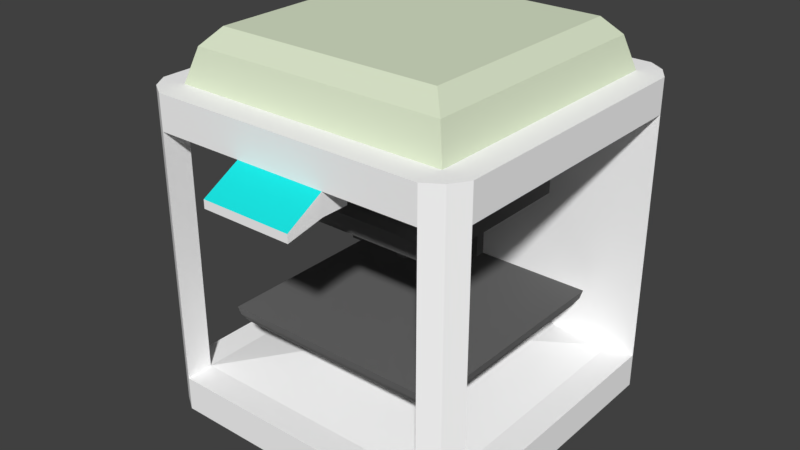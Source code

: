 # Source: FactoryPrinter.blend  (saved by Blender 2.79.0; exported with 4.5.12 LTS)
import bpy
from mathutils import Matrix  # noqa: F401  (used for matrix-valued properties, if any)

bpy.ops.wm.read_factory_settings(use_empty=True)
scene = bpy.context.scene
scene.name = 'Scene'

# ---- collections
col_collection_1 = bpy.data.collections.new('Collection 1'); scene.collection.children.link(col_collection_1)

# ---- materials (node trees are filled in below, after node groups)
mat_base = bpy.data.materials.new('Base')
mat_base.alpha_threshold = 0.0
mat_base.use_transparent_shadow = False
mat_base.diffuse_color = (1.0, 1.0, 1.0, 1.0)
mat_base.roughness = 0.5
mat_metal = bpy.data.materials.new('Metal')
mat_metal.alpha_threshold = 0.0
mat_metal.use_transparent_shadow = False
mat_metal.diffuse_color = (0.1424, 0.1424, 0.1424, 1.0)
mat_metal.roughness = 0.5
mat_screen = bpy.data.materials.new('Screen')
mat_screen.alpha_threshold = 0.0
mat_screen.use_transparent_shadow = False
mat_screen.diffuse_color = (0.01142, 0.8, 0.7771, 1.0)
mat_screen.roughness = 0.5
mat_top = bpy.data.materials.new('Top')
mat_top.alpha_threshold = 0.0
mat_top.use_transparent_shadow = False
mat_top.diffuse_color = (0.7165, 0.8, 0.5986, 1.0)
mat_top.roughness = 0.5

# ---- material node trees

# ---- world
world_world = bpy.data.worlds.new('World'); scene.world = world_world
world_world.color = (0.05088, 0.05088, 0.05088)
world_world.use_sun_shadow = False
world_world.sun_shadow_jitter_overblur = 0.0
world_world.cycles.sampling_method = 'MANUAL'

# ---- meshes
me_cube_001 = bpy.data.meshes.new('Cube.001')
me_cube_001.from_pydata([(1.0, 0.8333, -1.0), (1.0, -0.8333, -1.0), (-1.0, 0.8333, -0.7905), (-1.0, -0.8333, -0.7905), (-1.0, -0.8333, -1.0), (-1.0, 0.8333, -1.0), (1.0, -0.8333, -0.7905), (1.0, 0.8333, -0.7905), (0.9345, 0.9345, -0.7905), (0.9345, 0.9345, -1.0), (0.9345, -0.9345, -0.7905), (0.9345, -0.9345, -1.0), (-0.9345, 0.9345, -0.7905), (-0.9345, 0.9345, -1.0), (-0.9345, -0.9345, -0.7905), (-0.9345, -0.9345, -1.0), (-0.8333, -0.8333, -0.7905), (0.8333, -0.8333, -0.7905), (-0.8333, 0.8333, -0.7905), (0.8333, 0.8333, -0.7905), (0.8333, -0.8333, -1.0), (-0.8333, -0.8333, -1.0), (0.8333, -1.0, -0.7905), (-0.8333, -1.0, -0.7905), (-0.8333, -1.0, -1.0), (0.8333, -1.0, -1.0), (0.8333, 0.8333, -1.0), (-0.8333, 0.8333, -1.0), (0.8333, 1.0, -1.0), (-0.8333, 1.0, -1.0), (-0.8333, 1.0, -0.7905), (0.8333, 1.0, -0.7905), (0.8333, -0.8333, 0.7283), (1.0, -0.8333, 0.7283), (0.8333, 0.8333, 0.7283), (1.0, 0.8333, 0.7283), (-0.9345, -0.9345, 0.7283), (-1.0, -0.8333, 0.7283), (-0.8333, -1.0, 0.7283), (0.9345, -0.9345, 0.7283), (0.9345, 0.9345, 0.7283), (-1.0, 0.8333, 0.7283), (-0.9345, 0.9345, 0.7283), (0.8333, 1.0, 0.7283), (-0.8333, -0.8333, 0.7283), (-0.8333, 0.8333, 0.7283), (0.8333, -1.0, 0.7283), (-0.8333, 1.0, 0.7283), (-1.0, 0.8333, 0.9378), (-1.0, -0.8333, 0.9378), (1.0, -0.8333, 0.9378), (1.0, 0.8333, 0.9378), (0.9345, 0.9345, 0.9378), (0.9345, -0.9345, 0.9378), (-0.9345, 0.9345, 0.9378), (-0.9345, -0.9345, 0.9378), (-0.8333, -0.8333, 0.9378), (0.8333, -0.8333, 0.9378), (-0.8333, 0.8333, 0.9378), (0.8333, 0.8333, 0.9378), (0.8333, -1.0, 0.9378), (-0.8333, -1.0, 0.9378), (-0.8333, 1.0, 0.9378), (0.8333, 1.0, 0.9378), (0.2778, 0.8333, 0.7283), (-0.2778, 0.8333, 0.7283), (0.2778, 1.0, 0.7283), (-0.2778, 1.0, 0.7283), (-0.2778, -0.8333, 0.9378), (0.2778, -0.8333, 0.9378), (-0.2778, 0.8333, 0.9378), (0.2778, 0.8333, 0.9378), (0.2778, -1.0, 0.9378), (-0.2778, -1.0, 0.9378), (-0.2778, 1.0, 0.9378), (0.2778, 1.0, 0.9378), (-0.2778, -1.0, 0.7283), (0.2778, -1.0, 0.7283), (0.2778, -0.8333, 0.7283), (-0.2778, -0.8333, 0.7283), (-0.2778, -1.0, 0.5967), (0.2778, -1.0, 0.5967), (0.2778, -0.8333, 0.5967), (-0.2778, -0.8333, 0.5967), (-0.2778, -1.228, 0.6019), (0.2778, -1.228, 0.6019), (-0.2778, -1.228, 0.5522), (0.2778, -1.228, 0.5522), (0.2266, -0.6799, 1.237), (0.6799, -0.6799, 1.237), (0.2266, 0.6799, 1.237), (0.6799, 0.6799, 1.237), (-0.6799, 0.6799, 1.237), (-0.6799, -0.6799, 1.237), (-0.2266, -0.6799, 1.237), (-0.2266, 0.6799, 1.237), (0.7735, -0.7735, 1.136), (0.7735, 0.7735, 1.136), (-0.2578, 0.7735, 1.136), (0.2578, 0.7735, 1.136), (0.2578, -0.7735, 1.136), (-0.2578, -0.7735, 1.136), (-0.7735, -0.7735, 1.136), (-0.7735, 0.7735, 1.136), (-0.3762, -0.3762, -0.7072), (0.3762, -0.3762, -0.7072), (-0.3762, 0.3762, -0.7072), (0.3762, 0.3762, -0.7072), (-0.3762, -0.3762, -0.5022), (0.3762, -0.3762, -0.5022), (-0.3762, 0.3762, -0.5022), (0.3762, 0.3762, -0.5022), (-0.6597, -0.6597, -0.5022), (0.6597, -0.6597, -0.5022), (-0.6597, 0.6597, -0.5022), (0.6597, 0.6597, -0.5022), (-0.7043, -0.7043, -0.4008), (0.7043, -0.7043, -0.4008), (-0.7043, 0.7043, -0.4008), (0.7043, 0.7043, -0.4008), (-0.6928, -0.6928, -0.4515), (-0.6928, 0.6928, -0.4515), (0.6928, 0.6928, -0.4515), (0.6928, -0.6928, -0.4515), (0.2232, 0.2232, 0.5026), (-3.737e-08, 0.3156, 0.5026), (-2.23e-08, 0.5724, 0.5586), (-2.23e-08, 0.5724, 0.9898), (0.4047, 0.4047, 0.5586), (0.4047, 0.4047, 0.9898), (0.5724, -2.183e-08, 0.5586), (0.5724, -2.183e-08, 0.9898), (0.4047, -0.4047, 0.5586), (0.4047, -0.4047, 0.9898), (-7.234e-08, -0.5724, 0.5586), (-7.234e-08, -0.5724, 0.9898), (-0.4047, -0.4047, 0.5586), (-0.4047, -0.4047, 0.9898), (-0.5724, 1.001e-08, 0.5586), (-0.5724, 1.001e-08, 0.9898), (-0.4047, 0.4047, 0.5586), (-0.4047, 0.4047, 0.9898), (0.3156, -1.037e-08, 0.5026), (0.2232, -0.2232, 0.5026), (-6.496e-08, -0.3156, 0.5026), (-0.2232, -0.2232, 0.5026), (-0.3156, 7.192e-09, 0.5026), (-0.2232, 0.2232, 0.5026), (-0.1425, 0.1425, 0.3894), (-4.405e-08, 0.2016, 0.3894), (-0.2016, 5.266e-09, 0.3894), (-0.1425, -0.1425, 0.3894), (-6.168e-08, -0.2016, 0.3894), (0.1425, -0.1425, 0.3894), (0.2016, -5.949e-09, 0.3894), (0.1425, 0.1425, 0.3894), (-0.5352, -0.5352, 0.2383), (-0.2401, -0.2401, 0.435), (-0.5352, 0.5352, 0.2383), (-0.2401, 0.2401, 0.435), (0.5352, -0.5352, 0.2383), (0.2401, -0.2401, 0.435), (0.5352, 0.5352, 0.2383), (0.2401, 0.2401, 0.435), (-0.5352, -0.5352, 0.3366), (-0.5352, 0.5352, 0.3366), (0.5352, 0.5352, 0.3366), (0.5352, -0.5352, 0.3366), (-0.4309, -0.02833, 0.04789), (-0.4309, -0.02833, 0.2956), (-0.4309, 0.02833, 0.04789), (-0.4309, 0.02833, 0.2956), (-0.3743, -0.02833, 0.04789), (-0.3743, -0.02833, 0.2956), (-0.3743, 0.02833, 0.04789), (-0.3743, 0.02833, 0.2956), (0.4021, -0.02833, 0.04789), (0.4021, -0.02833, 0.2956), (0.4021, 0.02833, 0.04789), (0.4021, 0.02833, 0.2956), (0.4588, -0.02833, 0.04789), (0.4588, -0.02833, 0.2956), (0.4588, 0.02833, 0.04789), (0.4588, 0.02833, 0.2956), (0.1211, -0.02833, 0.04789), (0.1211, -0.02833, 0.2956), (0.1211, 0.02833, 0.04789), (0.1211, 0.02833, 0.2956), (0.1777, -0.02833, 0.04789), (0.1777, -0.02833, 0.2956), (0.1777, 0.02833, 0.04789), (0.1777, 0.02833, 0.2956), (-0.1904, -0.02833, 0.04789), (-0.1904, -0.02833, 0.2956), (-0.1904, 0.02833, 0.04789), (-0.1904, 0.02833, 0.2956), (-0.1337, -0.02833, 0.04789), (-0.1337, -0.02833, 0.2956), (-0.1337, 0.02833, 0.04789), (-0.1337, 0.02833, 0.2956), (0.1211, -0.2872, 0.04789), (0.1211, -0.2872, 0.2956), (0.1211, -0.2305, 0.04789), (0.1211, -0.2305, 0.2956), (0.1777, -0.2872, 0.04789), (0.1777, -0.2872, 0.2956), (0.1777, -0.2305, 0.04789), (0.1777, -0.2305, 0.2956), (-0.1904, -0.2872, 0.04789), (-0.1904, -0.2872, 0.2956), (-0.1904, -0.2305, 0.04789), (-0.1904, -0.2305, 0.2956), (-0.1337, -0.2872, 0.04789), (-0.1337, -0.2872, 0.2956), (-0.1337, -0.2305, 0.04789), (-0.1337, -0.2305, 0.2956), (0.1211, 0.2294, 0.04789), (0.1211, 0.2294, 0.2956), (0.1211, 0.2861, 0.04789), (0.1211, 0.2861, 0.2956), (0.1777, 0.2294, 0.04789), (0.1777, 0.2294, 0.2956), (0.1777, 0.2861, 0.04789), (0.1777, 0.2861, 0.2956), (-0.1904, 0.2294, 0.04789), (-0.1904, 0.2294, 0.2956), (-0.1904, 0.2861, 0.04789), (-0.1904, 0.2861, 0.2956), (-0.1337, 0.2294, 0.04789), (-0.1337, 0.2294, 0.2956), (-0.1337, 0.2861, 0.04789), (-0.1337, 0.2861, 0.2956)], [], [(2, 18, 45, 41), (28, 9, 0, 26), (9, 8, 7, 0), (4, 3, 2, 5), (18, 2, 3, 16), (26, 0, 1, 20), (28, 31, 8, 9), (0, 7, 6, 1), (6, 17, 32, 33), (15, 14, 3, 4), (5, 2, 12, 13), (20, 1, 11, 25), (24, 23, 14, 15), (1, 6, 10, 11), (11, 10, 22, 25), (25, 22, 23, 24), (4, 21, 24, 15), (21, 20, 25, 24), (17, 16, 23, 22), (13, 12, 30, 29), (29, 30, 31, 28), (5, 27, 21, 4), (27, 26, 20, 21), (7, 19, 17, 6), (18, 16, 104, 106), (13, 29, 27, 5), (29, 28, 26, 27), (12, 2, 41, 42), (19, 7, 35, 34), (3, 14, 36, 37), (8, 31, 43, 40), (17, 22, 46, 32), (7, 8, 40, 35), (22, 10, 39, 46), (23, 16, 44, 38), (14, 23, 38, 36), (30, 12, 42, 47), (10, 6, 33, 39), (16, 3, 37, 44), (40, 52, 51, 35), (37, 49, 48, 41), (58, 48, 49, 56), (34, 35, 33, 32), (43, 63, 52, 40), (35, 51, 50, 33), (36, 55, 49, 37), (41, 48, 54, 42), (38, 61, 55, 36), (33, 50, 53, 39), (39, 53, 60, 46), (76, 73, 61, 38), (78, 32, 46, 77), (68, 56, 61, 73), (42, 54, 62, 47), (66, 75, 63, 43), (41, 45, 44, 37), (64, 34, 32, 78), (51, 59, 57, 50), (101, 100, 88, 94), (74, 62, 58, 70), (51, 52, 63, 59), (57, 60, 53, 50), (55, 61, 56, 49), (48, 58, 62, 54), (63, 75, 71, 59), (75, 74, 70, 71), (99, 98, 95, 90), (96, 97, 91, 89), (45, 65, 79, 44), (65, 64, 78, 79), (47, 62, 74, 67), (67, 74, 75, 66), (57, 69, 72, 60), (69, 68, 73, 72), (44, 79, 76, 38), (78, 77, 81, 82), (46, 60, 72, 77), (77, 72, 73, 76), (83, 82, 81, 80), (76, 79, 83, 80), (79, 78, 82, 83), (81, 77, 85, 87), (85, 84, 86, 87), (80, 81, 87, 86), (76, 80, 86, 84), (77, 76, 84, 85), (95, 92, 93, 94), (91, 90, 88, 89), (90, 95, 94, 88), (103, 102, 93, 92), (97, 99, 90, 91), (98, 103, 92, 95), (100, 96, 89, 88), (102, 101, 94, 93), (56, 68, 101, 102), (69, 57, 96, 100), (70, 58, 103, 98), (59, 71, 99, 97), (58, 56, 102, 103), (57, 59, 97, 96), (71, 70, 98, 99), (68, 69, 100, 101), (105, 107, 111, 109), (19, 18, 106, 107), (16, 17, 105, 104), (17, 19, 107, 105), (108, 109, 113, 112), (104, 105, 109, 108), (106, 104, 108, 110), (107, 106, 110, 111), (121, 120, 116, 118), (110, 108, 112, 114), (111, 110, 114, 115), (109, 111, 115, 113), (119, 118, 116, 117), (122, 121, 118, 119), (123, 122, 119, 117), (120, 123, 117, 116), (112, 113, 123, 120), (113, 115, 122, 123), (115, 114, 121, 122), (114, 112, 120, 121), (18, 19, 34, 64, 65, 45), (30, 47, 67, 66, 43, 31), (144, 145, 151, 152), (126, 128, 124, 125), (126, 127, 129, 128), (125, 124, 155, 149), (134, 136, 145, 144), (128, 129, 131, 130), (124, 142, 154, 155), (132, 134, 144, 143), (130, 131, 133, 132), (145, 146, 150, 151), (138, 140, 147, 146), (132, 133, 135, 134), (147, 125, 149, 148), (130, 132, 143, 142), (134, 135, 137, 136), (149, 155, 154, 153, 152, 151, 150, 148), (140, 126, 125, 147), (136, 137, 139, 138), (129, 127, 141, 139, 137, 135, 133, 131), (142, 143, 153, 154), (138, 139, 141, 140), (146, 147, 148, 150), (128, 130, 142, 124), (140, 141, 127, 126), (136, 138, 146, 145), (143, 144, 152, 153), (164, 157, 159, 165), (165, 159, 163, 166), (166, 163, 161, 167), (167, 161, 157, 164), (158, 162, 160, 156), (163, 159, 157, 161), (160, 167, 164, 156), (162, 166, 167, 160), (158, 165, 166, 162), (156, 164, 165, 158), (168, 169, 171, 170), (170, 171, 175, 174), (174, 175, 173, 172), (172, 173, 169, 168), (170, 174, 172, 168), (175, 171, 169, 173), (176, 177, 179, 178), (178, 179, 183, 182), (182, 183, 181, 180), (180, 181, 177, 176), (178, 182, 180, 176), (183, 179, 177, 181), (184, 185, 187, 186), (186, 187, 191, 190), (190, 191, 189, 188), (188, 189, 185, 184), (186, 190, 188, 184), (191, 187, 185, 189), (192, 193, 195, 194), (194, 195, 199, 198), (198, 199, 197, 196), (196, 197, 193, 192), (194, 198, 196, 192), (199, 195, 193, 197), (200, 201, 203, 202), (202, 203, 207, 206), (206, 207, 205, 204), (204, 205, 201, 200), (202, 206, 204, 200), (207, 203, 201, 205), (208, 209, 211, 210), (210, 211, 215, 214), (214, 215, 213, 212), (212, 213, 209, 208), (210, 214, 212, 208), (215, 211, 209, 213), (216, 217, 219, 218), (218, 219, 223, 222), (222, 223, 221, 220), (220, 221, 217, 216), (218, 222, 220, 216), (223, 219, 217, 221), (224, 225, 227, 226), (226, 227, 231, 230), (230, 231, 229, 228), (228, 229, 225, 224), (226, 230, 228, 224), (231, 227, 225, 229)])
me_cube_001.polygons.foreach_set('material_index', [0, 0, 0, 0, 0, 0, 0, 0, 0, 0, 0, 0, 0, 0, 0, 0, 0, 0, 0, 0, 0, 0, 0, 0, 0, 0, 0, 0, 0, 0, 0, 0, 0, 0, 0, 0, 0, 0, 0, 0, 0, 0, 0, 0, 0, 0, 0, 0, 0, 0, 0, 0, 0, 0, 0, 0, 0, 0, 3, 0, 0, 0, 0, 0, 0, 0, 3, 3, 0, 0, 0, 0, 0, 0, 0, 0, 0, 0, 0, 0, 0, 0, 0, 0, 0, 2, 3, 3, 3, 3, 3, 3, 3, 3, 3, 3, 3, 3, 3, 3, 3, 3, 0, 0, 0, 0, 1, 0, 0, 0, 1, 1, 1, 1, 1, 1, 1, 1, 1, 1, 1, 1, 0, 0, 1, 1, 1, 1, 1, 1, 1, 1, 1, 1, 1, 1, 1, 1, 1, 1, 1, 1, 1, 1, 1, 1, 1, 1, 1, 1, 1, 1, 1, 1, 1, 1, 1, 1, 1, 1, 1, 1, 1, 1, 1, 1, 1, 1, 1, 1, 1, 1, 1, 1, 1, 1, 1, 1, 1, 1, 1, 1, 1, 1, 1, 1, 1, 1, 1, 1, 1, 1, 1, 1, 1, 1, 1, 1, 1, 1, 1, 1, 1, 1, 1, 1, 1, 1])
_uv = me_cube_001.uv_layers.new(name='UVMap')
_uv.uv.foreach_set('vector', [0.0, 0.0, 1.0, 0.0, 1.0, 1.0, 0.0, 1.0, 0.0, 0.0, 1.0, 0.0, 1.0, 1.0, 0.0, 1.0, 0.0, 0.0, 1.0, 0.0, 1.0, 1.0, 0.0, 1.0, 0.0, 0.0, 1.0, 0.0, 1.0, 1.0, 0.0, 1.0, 0.0, 0.0, 1.0, 0.0, 1.0, 1.0, 0.0, 1.0, 0.0, 0.0, 1.0, 0.0, 1.0, 1.0, 0.0, 1.0, 0.0, 0.0, 1.0, 0.0, 1.0, 1.0, 0.0, 1.0, 0.0, 0.0, 1.0, 0.0, 1.0, 1.0, 0.0, 1.0, 0.0, 0.0, 1.0, 0.0, 1.0, 1.0, 0.0, 1.0, 0.0, 0.0, 1.0, 0.0, 1.0, 1.0, 0.0, 1.0, 0.0, 0.0, 1.0, 0.0, 1.0, 1.0, 0.0, 1.0, 0.0, 0.0, 1.0, 0.0, 1.0, 1.0, 0.0, 1.0, 0.0, 0.0, 1.0, 0.0, 1.0, 1.0, 0.0, 1.0, 0.0, 0.0, 1.0, 0.0, 1.0, 1.0, 0.0, 1.0, 0.0, 0.0, 1.0, 0.0, 1.0, 1.0, 0.0, 1.0, 0.0, 0.0, 1.0, 0.0, 1.0, 1.0, 0.0, 1.0, 0.0, 0.0, 1.0, 0.0, 1.0, 1.0, 0.0, 1.0, 0.0, 0.0, 1.0, 0.0, 1.0, 1.0, 0.0, 1.0, 0.0, 0.0, 1.0, 0.0, 1.0, 1.0, 0.0, 1.0, 0.0, 0.0, 1.0, 0.0, 1.0, 1.0, 0.0, 1.0, 0.0, 0.0, 1.0, 0.0, 1.0, 1.0, 0.0, 1.0, 0.0, 0.0, 1.0, 0.0, 1.0, 1.0, 0.0, 1.0, 0.0, 0.0, 1.0, 0.0, 1.0, 1.0, 0.0, 1.0, 0.0, 0.0, 1.0, 0.0, 1.0, 1.0, 0.0, 1.0, 0.0, 0.0, 1.0, 0.0, 1.0, 1.0, 0.0, 1.0, 0.0, 0.0, 1.0, 0.0, 1.0, 1.0, 0.0, 1.0, 0.0, 0.0, 1.0, 0.0, 1.0, 1.0, 0.0, 1.0, 0.0, 0.0, 1.0, 0.0, 1.0, 1.0, 0.0, 1.0, 0.0, 0.0, 1.0, 0.0, 1.0, 1.0, 0.0, 1.0, 0.0, 0.0, 1.0, 0.0, 1.0, 1.0, 0.0, 1.0, 0.0, 0.0, 1.0, 0.0, 1.0, 1.0, 0.0, 1.0, 0.0, 0.0, 1.0, 0.0, 1.0, 1.0, 0.0, 1.0, 0.0, 0.0, 1.0, 0.0, 1.0, 1.0, 0.0, 1.0, 0.0, 0.0, 1.0, 0.0, 1.0, 1.0, 0.0, 1.0, 0.0, 0.0, 1.0, 0.0, 1.0, 1.0, 0.0, 1.0, 0.0, 0.0, 1.0, 0.0, 1.0, 1.0, 0.0, 1.0, 0.0, 0.0, 1.0, 0.0, 1.0, 1.0, 0.0, 1.0, 0.0, 0.0, 1.0, 0.0, 1.0, 1.0, 0.0, 1.0, 0.0, 0.0, 1.0, 0.0, 1.0, 1.0, 0.0, 1.0, 0.0, 0.0, 1.0, 0.0, 1.0, 1.0, 0.0, 1.0, 0.0, 0.0, 1.0, 0.0, 1.0, 1.0, 0.0, 1.0, 0.0, 0.0, 1.0, 0.0, 1.0, 1.0, 0.0, 1.0, 0.0, 0.0, 1.0, 0.0, 1.0, 1.0, 0.0, 1.0, 0.0, 0.0, 1.0, 0.0, 1.0, 1.0, 0.0, 1.0, 0.0, 0.0, 1.0, 0.0, 1.0, 1.0, 0.0, 1.0, 0.0, 0.0, 1.0, 0.0, 1.0, 1.0, 0.0, 1.0, 0.0, 0.0, 1.0, 0.0, 1.0, 1.0, 0.0, 1.0, 0.0, 0.0, 1.0, 0.0, 1.0, 1.0, 0.0, 1.0, 0.0, 0.0, 1.0, 0.0, 1.0, 1.0, 0.0, 1.0, 0.0, 0.0, 1.0, 0.0, 1.0, 1.0, 0.0, 1.0, 0.0, 0.0, 1.0, 0.0, 1.0, 1.0, 0.0, 1.0, 0.0, 0.0, 1.0, 0.0, 1.0, 1.0, 0.0, 1.0, 0.0, 0.0, 1.0, 0.0, 1.0, 1.0, 0.0, 1.0, 0.0, 0.0, 1.0, 0.0, 1.0, 1.0, 0.0, 1.0, 0.0, 0.0, 1.0, 0.0, 1.0, 1.0, 0.0, 1.0, 0.0, 0.0, 1.0, 0.0, 1.0, 1.0, 0.0, 1.0, 0.0, 0.0, 1.0, 0.0, 1.0, 1.0, 0.0, 1.0, 0.0, 0.0, 1.0, 0.0, 1.0, 1.0, 0.0, 1.0, 0.0, 0.0, 1.0, 0.0, 1.0, 1.0, 0.0, 1.0, 0.0, 0.0, 1.0, 0.0, 1.0, 1.0, 0.0, 1.0, 0.0, 0.0, 1.0, 0.0, 1.0, 1.0, 0.0, 1.0, 0.0, 0.0, 1.0, 0.0, 1.0, 1.0, 0.0, 1.0, 0.0, 0.0, 1.0, 0.0, 1.0, 1.0, 0.0, 1.0, 0.0, 0.0, 1.0, 0.0, 1.0, 1.0, 0.0, 1.0, 0.0, 0.0, 1.0, 0.0, 1.0, 1.0, 0.0, 1.0, 0.0, 0.0, 1.0, 0.0, 1.0, 1.0, 0.0, 1.0, 0.0, 0.0, 1.0, 0.0, 1.0, 1.0, 0.0, 1.0, 0.0, 0.0, 1.0, 0.0, 1.0, 1.0, 0.0, 1.0, 0.0, 0.0, 1.0, 0.0, 1.0, 1.0, 0.0, 1.0, 0.0, 0.0, 1.0, 0.0, 1.0, 1.0, 0.0, 1.0, 0.0, 0.0, 1.0, 0.0, 1.0, 1.0, 0.0, 1.0, 0.0, 0.0, 1.0, 0.0, 1.0, 1.0, 0.0, 1.0, 0.0, 0.0, 1.0, 0.0, 1.0, 1.0, 0.0, 1.0, 0.0, 0.0, 1.0, 0.0, 1.0, 1.0, 0.0, 1.0, 0.0, 0.0, 1.0, 0.0, 1.0, 1.0, 0.0, 1.0, 0.0, 0.0, 1.0, 0.0, 1.0, 1.0, 0.0, 1.0, 0.0, 0.0, 1.0, 0.0, 1.0, 1.0, 0.0, 1.0, 0.0, 0.0, 1.0, 0.0, 1.0, 1.0, 0.0, 1.0, 0.0, 0.0, 1.0, 0.0, 1.0, 1.0, 0.0, 1.0, 0.0, 0.0, 1.0, 0.0, 1.0, 1.0, 0.0, 1.0, 0.0, 0.0, 1.0, 0.0, 1.0, 1.0, 0.0, 1.0, 0.0, 0.0, 1.0, 0.0, 1.0, 1.0, 0.0, 1.0, 0.0, 0.0, 1.0, 0.0, 1.0, 1.0, 0.0, 1.0, 0.0, 0.0, 1.0, 0.0, 1.0, 1.0, 0.0, 1.0, 0.0, 0.0, 1.0, 0.0, 1.0, 1.0, 0.0, 1.0, 0.0, 0.0, 1.0, 0.0, 1.0, 1.0, 0.0, 1.0, 0.0, 0.0, 1.0, 0.0, 1.0, 1.0, 0.0, 1.0, 0.0, 0.0, 1.0, 0.0, 1.0, 1.0, 0.0, 1.0, 0.0, 0.0, 1.0, 0.0, 1.0, 1.0, 0.0, 1.0, 0.0, 0.0, 1.0, 0.0, 1.0, 1.0, 0.0, 1.0, 0.0, 0.0, 1.0, 0.0, 1.0, 1.0, 0.0, 1.0, 0.0, 0.0, 1.0, 0.0, 1.0, 1.0, 0.0, 1.0, 0.0, 0.0, 1.0, 0.0, 1.0, 1.0, 0.0, 1.0, 0.0, 0.0, 1.0, 0.0, 1.0, 1.0, 0.0, 1.0, 0.0, 0.0, 1.0, 0.0, 1.0, 1.0, 0.0, 1.0, 0.0, 0.0, 1.0, 0.0, 1.0, 1.0, 0.0, 1.0, 0.0, 0.0, 1.0, 0.0, 1.0, 1.0, 0.0, 1.0, 0.0, 0.0, 1.0, 0.0, 1.0, 1.0, 0.0, 1.0, 0.0, 0.0, 1.0, 0.0, 1.0, 1.0, 0.0, 1.0, 0.0, 0.0, 1.0, 0.0, 1.0, 1.0, 0.0, 1.0, 0.0, 0.0, 1.0, 0.0, 1.0, 1.0, 0.0, 1.0, 0.0, 0.0, 1.0, 0.0, 1.0, 1.0, 0.0, 1.0, 0.0, 0.0, 1.0, 0.0, 1.0, 1.0, 0.0, 1.0, 0.0, 0.0, 1.0, 0.0, 1.0, 1.0, 0.0, 1.0, 0.0, 0.0, 1.0, 0.0, 1.0, 1.0, 0.0, 1.0, 0.0, 0.0, 1.0, 0.0, 1.0, 1.0, 0.0, 1.0, 0.0, 0.0, 1.0, 0.0, 1.0, 1.0, 0.0, 1.0, 0.0, 0.0, 1.0, 0.0, 1.0, 1.0, 0.0, 1.0, 0.0, 0.0, 1.0, 0.0, 1.0, 1.0, 0.0, 1.0, 0.0, 0.0, 1.0, 0.0, 1.0, 1.0, 0.0, 1.0, 0.0, 0.0, 1.0, 0.0, 1.0, 1.0, 0.0, 1.0, 0.0, 0.0, 1.0, 0.0, 1.0, 1.0, 0.0, 1.0, 0.0, 0.0, 1.0, 0.0, 1.0, 1.0, 0.0, 1.0, 0.0, 0.0, 1.0, 0.0, 1.0, 1.0, 0.0, 1.0, 0.0, 0.0, 1.0, 0.0, 1.0, 1.0, 0.0, 1.0, 0.0, 0.0, 1.0, 0.0, 1.0, 1.0, 0.0, 1.0, 0.0, 0.0, 1.0, 0.0, 1.0, 1.0, 0.0, 1.0, 0.0, 0.0, 1.0, 0.0, 1.0, 1.0, 0.0, 1.0, 0.0, 0.0, 1.0, 0.0, 1.0, 1.0, 0.0, 1.0, 0.0, 0.0, 1.0, 0.0, 1.0, 1.0, 0.0, 1.0, 0.0, 0.0, 1.0, 0.0, 1.0, 1.0, 0.0, 1.0, 0.0, 0.0, 1.0, 0.0, 1.0, 1.0, 0.0, 1.0, 0.5, 1.0, 0.933, 0.75, 0.933, 0.25, 0.5, 0.0, 0.06699, 0.25, 0.06699, 0.75, 0.5, 1.0, 0.933, 0.75, 0.933, 0.25, 0.5, 0.0, 0.06699, 0.25, 0.06699, 0.75, 0.0, 0.0, 1.0, 0.0, 1.0, 1.0, 0.0, 1.0, 0.0, 0.0, 1.0, 0.0, 1.0, 1.0, 0.0, 1.0, 0.0, 0.0, 1.0, 0.0, 1.0, 1.0, 0.0, 1.0, 0.0, 0.0, 1.0, 0.0, 1.0, 1.0, 0.0, 1.0, 0.0, 0.0, 1.0, 0.0, 1.0, 1.0, 0.0, 1.0, 0.0, 0.0, 1.0, 0.0, 1.0, 1.0, 0.0, 1.0, 0.0, 0.0, 1.0, 0.0, 1.0, 1.0, 0.0, 1.0, 0.0, 0.0, 1.0, 0.0, 1.0, 1.0, 0.0, 1.0, 0.0, 0.0, 1.0, 0.0, 1.0, 1.0, 0.0, 1.0, 0.0, 0.0, 1.0, 0.0, 1.0, 1.0, 0.0, 1.0, 0.0, 0.0, 1.0, 0.0, 1.0, 1.0, 0.0, 1.0, 0.0, 0.0, 1.0, 0.0, 1.0, 1.0, 0.0, 1.0, 0.0, 0.0, 1.0, 0.0, 1.0, 1.0, 0.0, 1.0, 0.0, 0.0, 1.0, 0.0, 1.0, 1.0, 0.0, 1.0, 0.0, 0.0, 1.0, 0.0, 1.0, 1.0, 0.0, 1.0, 0.5, 1.0, 0.8536, 0.8536, 1.0, 0.5, 0.8536, 0.1464, 0.5, 0.0, 0.1464, 0.1464, 0.0, 0.5, 0.1464, 0.8536, 0.0, 0.0, 1.0, 0.0, 1.0, 1.0, 0.0, 1.0, 0.0, 0.0, 1.0, 0.0, 1.0, 1.0, 0.0, 1.0, 0.5, 1.0, 0.8536, 0.8536, 1.0, 0.5, 0.8536, 0.1464, 0.5, 0.0, 0.1464, 0.1464, 0.0, 0.5, 0.1464, 0.8536, 0.0, 0.0, 1.0, 0.0, 1.0, 1.0, 0.0, 1.0, 0.0, 0.0, 1.0, 0.0, 1.0, 1.0, 0.0, 1.0, 0.0, 0.0, 1.0, 0.0, 1.0, 1.0, 0.0, 1.0, 0.0, 0.0, 1.0, 0.0, 1.0, 1.0, 0.0, 1.0, 0.0, 0.0, 1.0, 0.0, 1.0, 1.0, 0.0, 1.0, 0.0, 0.0, 1.0, 0.0, 1.0, 1.0, 0.0, 1.0, 0.0, 0.0, 1.0, 0.0, 1.0, 1.0, 0.0, 1.0, 0.0, 0.0, 1.0, 0.0, 1.0, 1.0, 0.0, 1.0, 0.0, 0.0, 1.0, 0.0, 1.0, 1.0, 0.0, 1.0, 0.0, 0.0, 1.0, 0.0, 1.0, 1.0, 0.0, 1.0, 0.0, 0.0, 1.0, 0.0, 1.0, 1.0, 0.0, 1.0, 0.0, 0.0, 1.0, 0.0, 1.0, 1.0, 0.0, 1.0, 0.0, 0.0, 1.0, 0.0, 1.0, 1.0, 0.0, 1.0, 0.0, 0.0, 1.0, 0.0, 1.0, 1.0, 0.0, 1.0, 0.0, 0.0, 1.0, 0.0, 1.0, 1.0, 0.0, 1.0, 0.0, 0.0, 1.0, 0.0, 1.0, 1.0, 0.0, 1.0, 0.0, 0.0, 1.0, 0.0, 1.0, 1.0, 0.0, 1.0, 0.0, 0.0, 1.0, 0.0, 1.0, 1.0, 0.0, 1.0, 0.0, 0.0, 1.0, 0.0, 1.0, 1.0, 0.0, 1.0, 0.0, 0.0, 1.0, 0.0, 1.0, 1.0, 0.0, 1.0, 0.0, 0.0, 1.0, 0.0, 1.0, 1.0, 0.0, 1.0, 0.0, 0.0, 1.0, 0.0, 1.0, 1.0, 0.0, 1.0, 0.0, 0.0, 1.0, 0.0, 1.0, 1.0, 0.0, 1.0, 0.0, 0.0, 1.0, 0.0, 1.0, 1.0, 0.0, 1.0, 0.0, 0.0, 1.0, 0.0, 1.0, 1.0, 0.0, 1.0, 0.0, 0.0, 1.0, 0.0, 1.0, 1.0, 0.0, 1.0, 0.0, 0.0, 1.0, 0.0, 1.0, 1.0, 0.0, 1.0, 0.0, 0.0, 1.0, 0.0, 1.0, 1.0, 0.0, 1.0, 0.0, 0.0, 1.0, 0.0, 1.0, 1.0, 0.0, 1.0, 0.0, 0.0, 1.0, 0.0, 1.0, 1.0, 0.0, 1.0, 0.0, 0.0, 1.0, 0.0, 1.0, 1.0, 0.0, 1.0, 0.0, 0.0, 1.0, 0.0, 1.0, 1.0, 0.0, 1.0, 0.0, 0.0, 1.0, 0.0, 1.0, 1.0, 0.0, 1.0, 0.0, 0.0, 1.0, 0.0, 1.0, 1.0, 0.0, 1.0, 0.0, 0.0, 1.0, 0.0, 1.0, 1.0, 0.0, 1.0, 0.0, 0.0, 1.0, 0.0, 1.0, 1.0, 0.0, 1.0, 0.0, 0.0, 1.0, 0.0, 1.0, 1.0, 0.0, 1.0, 0.0, 0.0, 1.0, 0.0, 1.0, 1.0, 0.0, 1.0, 0.0, 0.0, 1.0, 0.0, 1.0, 1.0, 0.0, 1.0, 0.0, 0.0, 1.0, 0.0, 1.0, 1.0, 0.0, 1.0, 0.0, 0.0, 1.0, 0.0, 1.0, 1.0, 0.0, 1.0, 0.0, 0.0, 1.0, 0.0, 1.0, 1.0, 0.0, 1.0, 0.0, 0.0, 1.0, 0.0, 1.0, 1.0, 0.0, 1.0, 0.0, 0.0, 1.0, 0.0, 1.0, 1.0, 0.0, 1.0, 0.0, 0.0, 1.0, 0.0, 1.0, 1.0, 0.0, 1.0, 0.0, 0.0, 1.0, 0.0, 1.0, 1.0, 0.0, 1.0, 0.0, 0.0, 1.0, 0.0, 1.0, 1.0, 0.0, 1.0, 0.0, 0.0, 1.0, 0.0, 1.0, 1.0, 0.0, 1.0, 0.0, 0.0, 1.0, 0.0, 1.0, 1.0, 0.0, 1.0, 0.0, 0.0, 1.0, 0.0, 1.0, 1.0, 0.0, 1.0, 0.0, 0.0, 1.0, 0.0, 1.0, 1.0, 0.0, 1.0, 0.0, 0.0, 1.0, 0.0, 1.0, 1.0, 0.0, 1.0, 0.0, 0.0, 1.0, 0.0, 1.0, 1.0, 0.0, 1.0, 0.0, 0.0, 1.0, 0.0, 1.0, 1.0, 0.0, 1.0, 0.0, 0.0, 1.0, 0.0, 1.0, 1.0, 0.0, 1.0, 0.0, 0.0, 1.0, 0.0, 1.0, 1.0, 0.0, 1.0, 0.0, 0.0, 1.0, 0.0, 1.0, 1.0, 0.0, 1.0, 0.0, 0.0, 1.0, 0.0, 1.0, 1.0, 0.0, 1.0, 0.0, 0.0, 1.0, 0.0, 1.0, 1.0, 0.0, 1.0, 0.0, 0.0, 1.0, 0.0, 1.0, 1.0, 0.0, 1.0, 0.0, 0.0, 1.0, 0.0, 1.0, 1.0, 0.0, 1.0, 0.0, 0.0, 1.0, 0.0, 1.0, 1.0, 0.0, 1.0, 0.0, 0.0, 1.0, 0.0, 1.0, 1.0, 0.0, 1.0, 0.0, 0.0, 1.0, 0.0, 1.0, 1.0, 0.0, 1.0, 0.0, 0.0, 1.0, 0.0, 1.0, 1.0, 0.0, 1.0])
me_cube_001.materials.append(mat_base)
me_cube_001.materials.append(mat_metal)
me_cube_001.materials.append(mat_screen)
me_cube_001.materials.append(mat_top)
me_cube_001.use_remesh_preserve_volume = False
me_cube_001.use_remesh_preserve_attributes = False
me_cube_001.use_mirror_vertex_groups = False
me_cube_001.update()

# ---- objects
ob_factoryprinter = bpy.data.objects.new('FactoryPrinter', me_cube_001)

# ---- transforms, parenting, visibility, modifiers, constraints
ob_factoryprinter.location = (0.0, 0.0, 0.0)
ob_factoryprinter.lineart.crease_threshold = 0.0

# ---- collection membership
col_collection_1.objects.link(ob_factoryprinter)

# ---- scene / render settings (as saved in the file)
scene.frame_start = 1; scene.frame_end = 250; scene.frame_set(1)
scene.render.engine = 'BLENDER_EEVEE_NEXT'
scene.render.resolution_percentage = 50
scene.render.dither_intensity = 0.0
scene.cycles.use_denoising = False
scene.cycles.samples = 128
scene.cycles.sampling_pattern = 'TABULATED_SOBOL'
scene.cycles.use_adaptive_sampling = False
scene.cycles.use_light_tree = False
scene.cycles.blur_glossy = 0.0
scene.cycles.sample_clamp_indirect = 0.0
scene.view_settings.view_transform = 'Standard'
bpy.context.view_layer.update()

# ---- added for rendering (the .blend has no active camera and no usable light): camera, sun
cam_auto = bpy.data.cameras.new('AutoCamera')
cam_auto.lens = 50.0
cam_auto.sensor_width = 36.0
cam_auto.clip_end = 1000.0
ob_auto_camera = bpy.data.objects.new('AutoCamera', cam_auto)
scene.collection.objects.link(ob_auto_camera)
ob_auto_camera.location = (3.45765, -4.26315, 2.8844)
ob_auto_camera.rotation_euler = (1.09748, -7.21219e-08, 0.694738)
scene.camera = ob_auto_camera
light_auto_sun = bpy.data.lights.new('AutoSun', 'SUN')
light_auto_sun.energy = 3.0
light_auto_sun.angle = 0.0523599
ob_auto_sun = bpy.data.objects.new('AutoSun', light_auto_sun)
scene.collection.objects.link(ob_auto_sun)
ob_auto_sun.rotation_euler = (0.872665, 0.174533, 0.523599)
bpy.context.view_layer.update()
